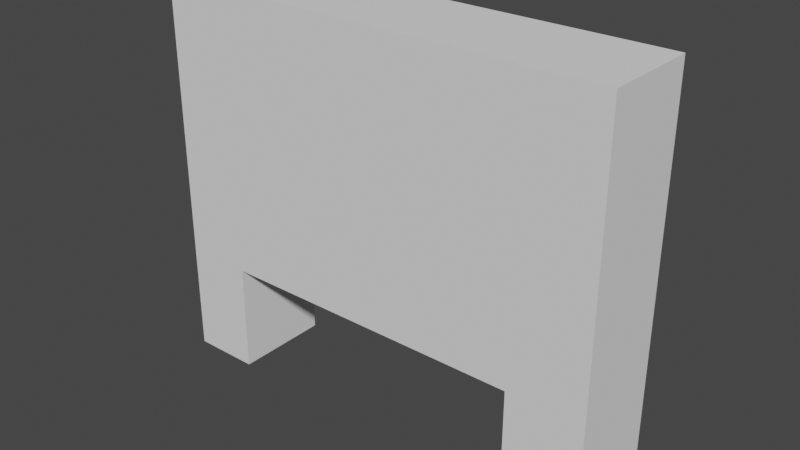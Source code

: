 # Source: rollStopv2.blend  (saved by Blender 3.5.10; exported with 4.5.12 LTS)
import bpy
from mathutils import Matrix  # noqa: F401  (used for matrix-valued properties, if any)

bpy.ops.wm.read_factory_settings(use_empty=True)
scene = bpy.context.scene
scene.name = 'Scene'

# ---- collections
col_collection = bpy.data.collections.new('Collection'); scene.collection.children.link(col_collection)

# ---- world
world_world = bpy.data.worlds.new('World'); scene.world = world_world
world_world.use_nodes = True; world_world.node_tree.nodes.clear()
_N = world_world.node_tree.nodes; _L = world_world.node_tree.links
n0 = _N.new('ShaderNodeOutputWorld'); n0.name = 'World Output'; n0.location = (300, 300)
n1 = _N.new('ShaderNodeBackground'); n1.name = 'Background'; n1.location = (10, 300)
n1.inputs[0].default_value = (0.05088, 0.05088, 0.05088, 1.0)
_L.new(n1.outputs[0], n0.inputs[0])
n0.is_active_output = True
world_world.color = (0.05088, 0.05088, 0.05088)
world_world.use_sun_shadow = False
world_world.sun_shadow_jitter_overblur = 0.0

# ---- meshes
me_cube_001 = bpy.data.meshes.new('Cube.001')
me_cube_001.from_pydata([(-1.0, -1.0, -1.0), (-1.0, -1.0, 1.0), (-1.0, 1.0, -1.0), (-1.0, 1.0, 1.0), (1.0, -1.0, -1.0), (1.0, 1.0, -1.0), (-1.0, -1.0, 1.0), (-1.0, 1.0, 1.0), (12.41, 1.0, 1.0), (12.41, -1.0, 1.0), (12.41, 1.0, -1.013), (12.41, -1.0, -1.013), (10.17, -1.0, -1.013), (10.17, 1.0, -1.013), (1.0, 1.0, -0.4363), (1.0, -1.0, -0.4363), (10.17, 1.0, -0.4363), (10.17, -1.0, -0.4363)], [], [(9, 1, 17), (4, 15, 14, 5), (5, 0, 2), (9, 3, 1), (7, 0, 1), (1, 3, 7, 6), (11, 8, 9), (13, 11, 12), (14, 17, 15), (17, 13, 12), (16, 14, 3), (17, 12, 11), (1, 0, 15), (0, 4, 15), (17, 11, 9), (1, 15, 17), (9, 8, 3), (14, 16, 17), (17, 16, 13), (14, 5, 2), (8, 10, 16), (10, 13, 16), (14, 2, 3), (8, 16, 3), (7, 3, 2), (7, 2, 0), (1, 6, 7), (11, 10, 8), (13, 10, 11), (5, 4, 0)])
_uv = me_cube_001.uv_layers.new(name='UVMap')
_uv.uv.foreach_set('vector', [0.625, 0.75, 0.625, 1.0, 0.5829, 0.75, 0.0, 0.0, 0.0, 0.0, 0.0, 0.0, 0.0, 0.0, 0.375, 0.5, 0.125, 0.75, 0.125, 0.5, 0.625, 0.75, 0.875, 0.5, 0.875, 0.75, 0.625, 0.25, 0.375, 0.0, 0.625, 1.0, 0.875, 0.75, 0.875, 0.5, 0.875, 0.5, 0.875, 0.75, 0.5829, 0.75, 0.625, 0.5, 0.625, 0.75, 0.5829, 0.5, 0.5829, 0.75, 0.5829, 0.75, 0.5829, 0.5, 0.5829, 0.75, 0.5829, 0.75, 0.5829, 0.75, 0.5829, 0.5, 0.5829, 0.75, 0.5829, 0.5, 0.0, 0.0, 0.875, 0.5, 0.5829, 0.75, 0.5829, 0.75, 0.5829, 0.75, 0.625, 1.0, 0.375, 1.0, 0.5829, 0.75, 0.375, 1.0, 0.375, 0.75, 0.5829, 0.75, 0.5829, 0.75, 0.5829, 0.75, 0.625, 0.75, 0.625, 1.0, 0.5829, 0.75, 0.5829, 0.75, 0.625, 0.75, 0.625, 0.5, 0.875, 0.5, 0.5829, 0.5, 0.5829, 0.5, 0.5829, 0.75, 0.5829, 0.75, 0.5829, 0.5, 0.5829, 0.5, 0.0, 0.0, 0.0, 0.0, 0.375, 0.25, 0.625, 0.5, 0.5829, 0.5, 0.5829, 0.5, 0.5829, 0.5, 0.5829, 0.5, 0.5829, 0.5, 0.0, 0.0, 0.375, 0.25, 0.875, 0.5, 0.625, 0.5, 0.5829, 0.5, 0.875, 0.5, 0.625, 0.25, 0.625, 0.25, 0.375, 0.25, 0.625, 0.25, 0.375, 0.25, 0.375, 0.0, 0.625, 1.0, 0.625, 0.0, 0.625, 0.25, 0.5829, 0.75, 0.5829, 0.5, 0.625, 0.5, 0.5829, 0.5, 0.5829, 0.5, 0.5829, 0.75, 0.375, 0.5, 0.375, 0.75, 0.125, 0.75])
me_cube_001.update()

# ---- objects
ob_rollstop = bpy.data.objects.new('rollStop', me_cube_001)

# ---- transforms, parenting, visibility, modifiers, constraints
ob_rollstop.location = (0.2643, 0.4519, 11.61)
ob_rollstop.scale = (0.7, 1.0, 4.0)

# ---- collection membership
col_collection.objects.link(ob_rollstop)

# ---- scene / render settings (as saved in the file)
scene.frame_start = 1; scene.frame_end = 250; scene.frame_set(1)
scene.render.engine = 'BLENDER_EEVEE_NEXT'
scene.cycles.sampling_pattern = 'TABULATED_SOBOL'
scene.view_settings.view_transform = 'Filmic'
bpy.context.view_layer.update()

# ---- added for rendering (the .blend has no active camera and no usable light): camera, sun
cam_auto = bpy.data.cameras.new('AutoCamera')
cam_auto.lens = 50.0
cam_auto.sensor_width = 36.0
cam_auto.clip_end = 1000.0
ob_auto_camera = bpy.data.objects.new('AutoCamera', cam_auto)
scene.collection.objects.link(ob_auto_camera)
ob_auto_camera.location = (15.852, -13.4597, 20.861)
ob_auto_camera.rotation_euler = (1.09748, -7.21219e-08, 0.694738)
scene.camera = ob_auto_camera
light_auto_sun = bpy.data.lights.new('AutoSun', 'SUN')
light_auto_sun.energy = 3.0
light_auto_sun.angle = 0.0523599
ob_auto_sun = bpy.data.objects.new('AutoSun', light_auto_sun)
scene.collection.objects.link(ob_auto_sun)
ob_auto_sun.rotation_euler = (0.872665, 0.174533, 0.523599)
bpy.context.view_layer.update()
